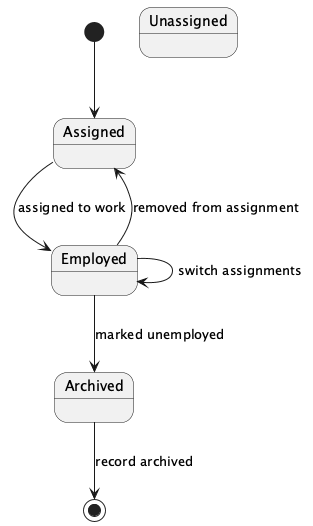

The diagram above was rendered by PlantUML. Its source (embedded in the PNG):
@startuml
[*] --> Assigned

state "Assigned" as Assigned
state "Unassigned" as Unassigned
state "Employed" as Employed
state "Archived" as Archived

Assigned --> Employed : assigned to work
Employed --> Assigned : removed from assignment
Employed --> Employed : switch assignments
Employed --> Archived : marked unemployed
Archived --> [*] : record archived

@enduml